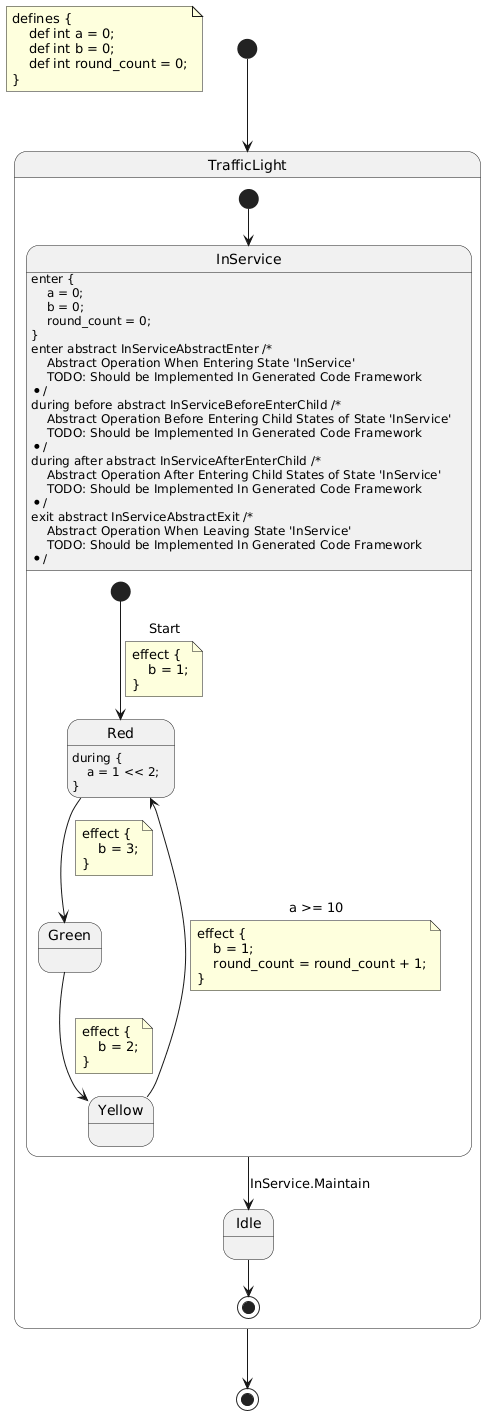

The diagram above was rendered by PlantUML. Its source (embedded in the PNG):
@startuml
note as DefinitionNote
defines {
    def int a = 0;
    def int b = 0;
    def int round_count = 0;
}
end note

state "TrafficLight" as traffic_light {
    state "InService" as traffic_light__in_service {
        state "Red" as traffic_light__in_service__red
        traffic_light__in_service__red : during {\n    a = 1 << 2;\n}
        state "Yellow" as traffic_light__in_service__yellow
        state "Green" as traffic_light__in_service__green
        [*] --> traffic_light__in_service__red : Start
        note on link
        effect {
            b = 1;
        }
        end note
        traffic_light__in_service__red --> traffic_light__in_service__green
        note on link
        effect {
            b = 3;
        }
        end note
        traffic_light__in_service__green --> traffic_light__in_service__yellow
        note on link
        effect {
            b = 2;
        }
        end note
        traffic_light__in_service__yellow --> traffic_light__in_service__red : a >= 10
        note on link
        effect {
            b = 1;
            round_count = round_count + 1;
        }
        end note
    }
    traffic_light__in_service : enter {\n    a = 0;\n    b = 0;\n    round_count = 0;\n}\nenter abstract InServiceAbstractEnter /*\n    Abstract Operation When Entering State 'InService'\n    TODO: Should be Implemented In Generated Code Framework\n*/\nduring before abstract InServiceBeforeEnterChild /*\n    Abstract Operation Before Entering Child States of State 'InService'\n    TODO: Should be Implemented In Generated Code Framework\n*/\nduring after abstract InServiceAfterEnterChild /*\n    Abstract Operation After Entering Child States of State 'InService'\n    TODO: Should be Implemented In Generated Code Framework\n*/\nexit abstract InServiceAbstractExit /*\n    Abstract Operation When Leaving State 'InService'\n    TODO: Should be Implemented In Generated Code Framework\n*/
    state "Idle" as traffic_light__idle
    [*] --> traffic_light__in_service
    traffic_light__in_service --> traffic_light__idle : InService.Maintain
    traffic_light__idle --> [*]
}
[*] --> traffic_light
traffic_light --> [*]
@enduml